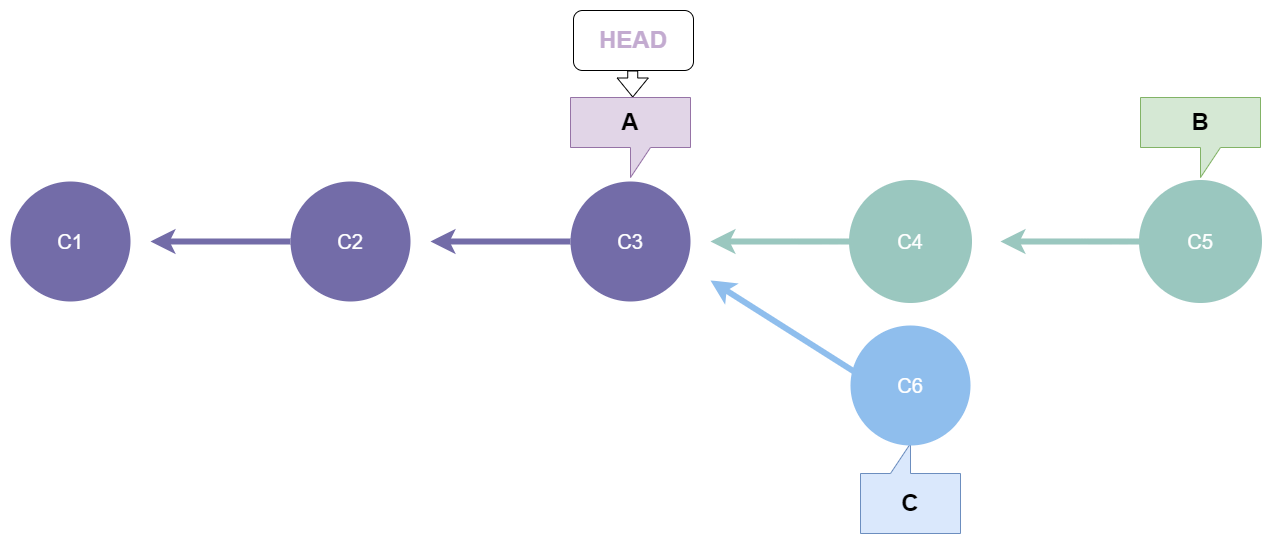

The diagram above was exported from draw.io. Its source (the exported page's mxGraphModel, read from the mxfile embedded in the PNG):
<mxGraphModel dx="2100" dy="753" grid="1" gridSize="10" guides="1" tooltips="1" connect="1" arrows="1" fold="1" page="1" pageScale="1" pageWidth="413" pageHeight="291" background="none" math="0" shadow="0">
  <root>
    <mxCell id="0" />
    <mxCell id="1" parent="0" />
    <mxCell id="1363" style="endArrow=none;strokeWidth=6;strokeColor=#736CA8;html=1;startArrow=classic;startFill=0;" parent="1" target="1516" edge="1">
      <mxGeometry relative="1" as="geometry">
        <mxPoint x="510" y="549" as="sourcePoint" />
      </mxGeometry>
    </mxCell>
    <mxCell id="1516" value="C3" style="ellipse;whiteSpace=wrap;html=1;shadow=0;fontFamily=Helvetica;fontSize=20;fontColor=#FFFFFF;align=center;strokeWidth=3;fillColor=#736ca8;strokeColor=none;" parent="1" vertex="1">
      <mxGeometry x="650" y="489" width="120" height="120" as="geometry" />
    </mxCell>
    <mxCell id="_1XndxpzIDh8MSKOGFrT-1543" style="endArrow=none;strokeWidth=6;strokeColor=#736CA8;html=1;startArrow=classic;startFill=0;" parent="1" target="_1XndxpzIDh8MSKOGFrT-1544" edge="1">
      <mxGeometry relative="1" as="geometry">
        <mxPoint x="230" y="549" as="sourcePoint" />
      </mxGeometry>
    </mxCell>
    <mxCell id="_1XndxpzIDh8MSKOGFrT-1544" value="C2" style="ellipse;whiteSpace=wrap;html=1;shadow=0;fontFamily=Helvetica;fontSize=20;fontColor=#FFFFFF;align=center;strokeWidth=3;fillColor=#736ca8;strokeColor=none;" parent="1" vertex="1">
      <mxGeometry x="370" y="489" width="120" height="120" as="geometry" />
    </mxCell>
    <mxCell id="_1XndxpzIDh8MSKOGFrT-1546" value="C1" style="ellipse;whiteSpace=wrap;html=1;shadow=0;fontFamily=Helvetica;fontSize=20;fontColor=#FFFFFF;align=center;strokeWidth=3;fillColor=#736ca8;strokeColor=none;" parent="1" vertex="1">
      <mxGeometry x="90" y="489" width="120" height="120" as="geometry" />
    </mxCell>
    <mxCell id="_1XndxpzIDh8MSKOGFrT-1547" value="&lt;h1&gt;&lt;font color=&quot;#c3abd0&quot;&gt;HEAD&lt;/font&gt;&lt;/h1&gt;" style="rounded=1;whiteSpace=wrap;html=1;" parent="1" vertex="1">
      <mxGeometry x="653" y="318" width="120" height="60" as="geometry" />
    </mxCell>
    <mxCell id="_1XndxpzIDh8MSKOGFrT-1548" value="" style="shape=flexArrow;endArrow=classic;html=1;rounded=0;entryX=0.5;entryY=0;entryDx=0;entryDy=0;entryPerimeter=0;fillColor=default;" parent="1" edge="1">
      <mxGeometry width="50" height="50" relative="1" as="geometry">
        <mxPoint x="712.23" y="378" as="sourcePoint" />
        <mxPoint x="712.23" y="405" as="targetPoint" />
      </mxGeometry>
    </mxCell>
    <mxCell id="_1XndxpzIDh8MSKOGFrT-1555" value="&lt;h1&gt;&lt;br&gt;&lt;/h1&gt;" style="shape=callout;whiteSpace=wrap;html=1;perimeter=calloutPerimeter;position2=0.5;fillColor=#dae8fc;strokeColor=#6c8ebf;rotation=-180;" parent="1" vertex="1">
      <mxGeometry x="940" y="751" width="100" height="90" as="geometry" />
    </mxCell>
    <mxCell id="_1XndxpzIDh8MSKOGFrT-1556" value="&lt;font style=&quot;font-size: 24px;&quot;&gt;&lt;b&gt;C&lt;/b&gt;&lt;/font&gt;" style="text;html=1;align=center;verticalAlign=middle;whiteSpace=wrap;rounded=0;" parent="1" vertex="1">
      <mxGeometry x="950" y="796" width="80" height="30" as="geometry" />
    </mxCell>
    <mxCell id="_1XndxpzIDh8MSKOGFrT-1557" style="endArrow=none;strokeWidth=6;strokeColor=#9AC7BF;html=1;startArrow=classic;startFill=0;" parent="1" target="_1XndxpzIDh8MSKOGFrT-1558" edge="1">
      <mxGeometry relative="1" as="geometry">
        <mxPoint x="790" y="549" as="sourcePoint" />
      </mxGeometry>
    </mxCell>
    <mxCell id="_1XndxpzIDh8MSKOGFrT-1558" value="C4" style="ellipse;whiteSpace=wrap;html=1;shadow=0;fontFamily=Helvetica;fontSize=20;fontColor=#FFFFFF;align=center;strokeWidth=3;fillColor=#9AC7BF;strokeColor=#9AC7BF;" parent="1" vertex="1">
      <mxGeometry x="930" y="489" width="120" height="120" as="geometry" />
    </mxCell>
    <mxCell id="_1XndxpzIDh8MSKOGFrT-1559" value="&lt;h1&gt;A&lt;/h1&gt;" style="shape=callout;whiteSpace=wrap;html=1;perimeter=calloutPerimeter;fillColor=#e1d5e7;strokeColor=#9673a6;" parent="1" vertex="1">
      <mxGeometry x="650" y="405" width="120" height="80" as="geometry" />
    </mxCell>
    <mxCell id="_1XndxpzIDh8MSKOGFrT-1560" value="C6" style="ellipse;whiteSpace=wrap;html=1;shadow=0;fontFamily=Helvetica;fontSize=20;fontColor=#FFFFFF;align=center;strokeWidth=3;fillColor=#8FBEED;strokeColor=none;" parent="1" vertex="1">
      <mxGeometry x="930" y="633" width="120" height="120" as="geometry" />
    </mxCell>
    <mxCell id="_1XndxpzIDh8MSKOGFrT-1561" style="endArrow=none;strokeWidth=6;strokeColor=#8FBEED;html=1;startArrow=classic;startFill=0;entryX=0;entryY=0;entryDx=0;entryDy=0;" parent="1" edge="1">
      <mxGeometry relative="1" as="geometry">
        <mxPoint x="790" y="588" as="sourcePoint" />
        <mxPoint x="937.5735931288073" y="681.573593128807" as="targetPoint" />
      </mxGeometry>
    </mxCell>
    <mxCell id="0QUdjUBjxXG7uAh2uDvm-1516" style="endArrow=none;strokeWidth=6;strokeColor=#9AC7BF;html=1;startArrow=classic;startFill=0;" edge="1" parent="1" target="0QUdjUBjxXG7uAh2uDvm-1517">
      <mxGeometry relative="1" as="geometry">
        <mxPoint x="1080" y="549" as="sourcePoint" />
      </mxGeometry>
    </mxCell>
    <mxCell id="0QUdjUBjxXG7uAh2uDvm-1517" value="C5" style="ellipse;whiteSpace=wrap;html=1;shadow=0;fontFamily=Helvetica;fontSize=20;fontColor=#FFFFFF;align=center;strokeWidth=3;fillColor=#9AC7BF;strokeColor=#9AC7BF;" vertex="1" parent="1">
      <mxGeometry x="1220" y="489" width="120" height="120" as="geometry" />
    </mxCell>
    <mxCell id="0QUdjUBjxXG7uAh2uDvm-1519" value="&lt;h1&gt;B&lt;/h1&gt;" style="shape=callout;whiteSpace=wrap;html=1;perimeter=calloutPerimeter;fillColor=#d5e8d4;strokeColor=#82b366;" vertex="1" parent="1">
      <mxGeometry x="1220" y="405" width="120" height="80" as="geometry" />
    </mxCell>
  </root>
</mxGraphModel>